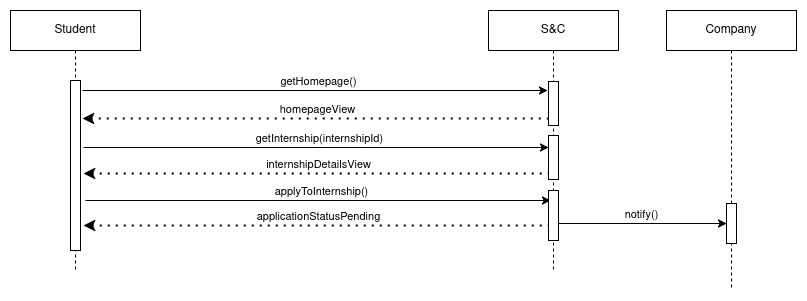

The diagram above was exported from draw.io. Its source (the exported page's mxGraphModel, read from the mxfile embedded in the PNG):
<mxGraphModel dx="2284" dy="790" grid="1" gridSize="10" guides="1" tooltips="1" connect="1" arrows="1" fold="1" page="1" pageScale="1" pageWidth="850" pageHeight="1100" math="0" shadow="0">
  <root>
    <mxCell id="0" />
    <mxCell id="1" parent="0" />
    <mxCell id="fqrA-KaP4pum2hSDkK1T-19" value="" style="endArrow=classic;html=1;rounded=0;" parent="1" edge="1">
      <mxGeometry width="50" height="50" relative="1" as="geometry">
        <mxPoint x="-25" y="120" as="sourcePoint" />
        <mxPoint x="440" y="120" as="targetPoint" />
      </mxGeometry>
    </mxCell>
    <mxCell id="fqrA-KaP4pum2hSDkK1T-20" value="getHomepage()" style="edgeLabel;html=1;align=center;verticalAlign=middle;resizable=0;points=[];" parent="fqrA-KaP4pum2hSDkK1T-19" connectable="0" vertex="1">
      <mxGeometry x="-0.1355" y="2" relative="1" as="geometry">
        <mxPoint x="34" y="-8" as="offset" />
      </mxGeometry>
    </mxCell>
    <mxCell id="fqrA-KaP4pum2hSDkK1T-21" value="" style="endArrow=none;dashed=1;html=1;dashPattern=1 3;strokeWidth=2;rounded=0;endFill=0;startArrow=classic;startFill=1;" parent="1" edge="1">
      <mxGeometry width="50" height="50" relative="1" as="geometry">
        <mxPoint x="-25" y="148" as="sourcePoint" />
        <mxPoint x="441" y="148" as="targetPoint" />
      </mxGeometry>
    </mxCell>
    <mxCell id="fqrA-KaP4pum2hSDkK1T-22" value="homepageView" style="edgeLabel;html=1;align=center;verticalAlign=middle;resizable=0;points=[];" parent="fqrA-KaP4pum2hSDkK1T-21" connectable="0" vertex="1">
      <mxGeometry x="0.0043" relative="1" as="geometry">
        <mxPoint y="-10" as="offset" />
      </mxGeometry>
    </mxCell>
    <mxCell id="fqrA-KaP4pum2hSDkK1T-23" value="" style="endArrow=classic;html=1;rounded=0;" parent="1" edge="1">
      <mxGeometry width="50" height="50" relative="1" as="geometry">
        <mxPoint x="-24" y="177" as="sourcePoint" />
        <mxPoint x="441" y="177" as="targetPoint" />
      </mxGeometry>
    </mxCell>
    <mxCell id="fqrA-KaP4pum2hSDkK1T-24" value="getInternship(internshipId)" style="edgeLabel;html=1;align=center;verticalAlign=middle;resizable=0;points=[];" parent="fqrA-KaP4pum2hSDkK1T-23" connectable="0" vertex="1">
      <mxGeometry x="-0.1355" y="2" relative="1" as="geometry">
        <mxPoint x="34" y="-8" as="offset" />
      </mxGeometry>
    </mxCell>
    <mxCell id="fqrA-KaP4pum2hSDkK1T-25" value="" style="endArrow=none;dashed=1;html=1;dashPattern=1 3;strokeWidth=2;rounded=0;endFill=0;startArrow=classic;startFill=1;" parent="1" edge="1">
      <mxGeometry width="50" height="50" relative="1" as="geometry">
        <mxPoint x="-24" y="203" as="sourcePoint" />
        <mxPoint x="442" y="203" as="targetPoint" />
      </mxGeometry>
    </mxCell>
    <mxCell id="fqrA-KaP4pum2hSDkK1T-26" value="internshipDetailsView" style="edgeLabel;html=1;align=center;verticalAlign=middle;resizable=0;points=[];" parent="fqrA-KaP4pum2hSDkK1T-25" connectable="0" vertex="1">
      <mxGeometry x="0.0043" relative="1" as="geometry">
        <mxPoint y="-10" as="offset" />
      </mxGeometry>
    </mxCell>
    <mxCell id="fqrA-KaP4pum2hSDkK1T-27" value="" style="endArrow=classic;html=1;rounded=0;" parent="1" edge="1">
      <mxGeometry width="50" height="50" relative="1" as="geometry">
        <mxPoint x="-22" y="230" as="sourcePoint" />
        <mxPoint x="443" y="230" as="targetPoint" />
      </mxGeometry>
    </mxCell>
    <mxCell id="fqrA-KaP4pum2hSDkK1T-28" value="applyToInternship()" style="edgeLabel;html=1;align=center;verticalAlign=middle;resizable=0;points=[];" parent="fqrA-KaP4pum2hSDkK1T-27" connectable="0" vertex="1">
      <mxGeometry x="-0.1355" y="2" relative="1" as="geometry">
        <mxPoint x="34" y="-8" as="offset" />
      </mxGeometry>
    </mxCell>
    <mxCell id="fqrA-KaP4pum2hSDkK1T-29" value="" style="endArrow=none;dashed=1;html=1;dashPattern=1 3;strokeWidth=2;rounded=0;endFill=0;startArrow=classic;startFill=1;" parent="1" edge="1">
      <mxGeometry width="50" height="50" relative="1" as="geometry">
        <mxPoint x="-24" y="255" as="sourcePoint" />
        <mxPoint x="442" y="255" as="targetPoint" />
      </mxGeometry>
    </mxCell>
    <mxCell id="fqrA-KaP4pum2hSDkK1T-30" value="applicationStatusPending" style="edgeLabel;html=1;align=center;verticalAlign=middle;resizable=0;points=[];" parent="fqrA-KaP4pum2hSDkK1T-29" connectable="0" vertex="1">
      <mxGeometry x="0.0043" relative="1" as="geometry">
        <mxPoint y="-10" as="offset" />
      </mxGeometry>
    </mxCell>
    <mxCell id="fqrA-KaP4pum2hSDkK1T-36" value="&lt;div&gt;S&amp;amp;C&lt;/div&gt;" style="shape=umlLifeline;perimeter=lifelinePerimeter;whiteSpace=wrap;html=1;container=1;dropTarget=0;collapsible=0;recursiveResize=0;outlineConnect=0;portConstraint=eastwest;newEdgeStyle={&quot;curved&quot;:0,&quot;rounded&quot;:0};" parent="1" vertex="1">
      <mxGeometry x="381" y="40" width="130" height="260" as="geometry" />
    </mxCell>
    <mxCell id="fqrA-KaP4pum2hSDkK1T-37" value="" style="html=1;points=[[0,0,0,0,5],[0,1,0,0,-5],[1,0,0,0,5],[1,1,0,0,-5]];perimeter=orthogonalPerimeter;outlineConnect=0;targetShapes=umlLifeline;portConstraint=eastwest;newEdgeStyle={&quot;curved&quot;:0,&quot;rounded&quot;:0};" parent="fqrA-KaP4pum2hSDkK1T-36" vertex="1">
      <mxGeometry x="60" y="71" width="10" height="44" as="geometry" />
    </mxCell>
    <mxCell id="fqrA-KaP4pum2hSDkK1T-38" value="" style="html=1;points=[[0,0,0,0,5],[0,1,0,0,-5],[1,0,0,0,5],[1,1,0,0,-5]];perimeter=orthogonalPerimeter;outlineConnect=0;targetShapes=umlLifeline;portConstraint=eastwest;newEdgeStyle={&quot;curved&quot;:0,&quot;rounded&quot;:0};" parent="fqrA-KaP4pum2hSDkK1T-36" vertex="1">
      <mxGeometry x="60" y="125" width="10" height="44" as="geometry" />
    </mxCell>
    <mxCell id="fqrA-KaP4pum2hSDkK1T-39" value="" style="html=1;points=[[0,0,0,0,5],[0,1,0,0,-5],[1,0,0,0,5],[1,1,0,0,-5]];perimeter=orthogonalPerimeter;outlineConnect=0;targetShapes=umlLifeline;portConstraint=eastwest;newEdgeStyle={&quot;curved&quot;:0,&quot;rounded&quot;:0};" parent="fqrA-KaP4pum2hSDkK1T-36" vertex="1">
      <mxGeometry x="60" y="180" width="10" height="50" as="geometry" />
    </mxCell>
    <mxCell id="fqrA-KaP4pum2hSDkK1T-40" value="Student" style="shape=umlLifeline;perimeter=lifelinePerimeter;whiteSpace=wrap;html=1;container=1;dropTarget=0;collapsible=0;recursiveResize=0;outlineConnect=0;portConstraint=eastwest;newEdgeStyle={&quot;curved&quot;:0,&quot;rounded&quot;:0};" parent="1" vertex="1">
      <mxGeometry x="-97" y="40" width="130" height="260" as="geometry" />
    </mxCell>
    <mxCell id="fqrA-KaP4pum2hSDkK1T-41" value="" style="html=1;points=[[0,0,0,0,5],[0,1,0,0,-5],[1,0,0,0,5],[1,1,0,0,-5]];perimeter=orthogonalPerimeter;outlineConnect=0;targetShapes=umlLifeline;portConstraint=eastwest;newEdgeStyle={&quot;curved&quot;:0,&quot;rounded&quot;:0};" parent="fqrA-KaP4pum2hSDkK1T-40" vertex="1">
      <mxGeometry x="60" y="70" width="10" height="170" as="geometry" />
    </mxCell>
    <mxCell id="Khf_9WqcHM39qx0UqKof-1" value="" style="endArrow=classic;html=1;rounded=0;" edge="1" parent="1">
      <mxGeometry width="50" height="50" relative="1" as="geometry">
        <mxPoint x="451" y="253" as="sourcePoint" />
        <mxPoint x="619" y="253" as="targetPoint" />
      </mxGeometry>
    </mxCell>
    <mxCell id="Khf_9WqcHM39qx0UqKof-2" value="notify()" style="edgeLabel;html=1;align=center;verticalAlign=middle;resizable=0;points=[];" connectable="0" vertex="1" parent="Khf_9WqcHM39qx0UqKof-1">
      <mxGeometry x="-0.1355" y="2" relative="1" as="geometry">
        <mxPoint x="9" y="-8" as="offset" />
      </mxGeometry>
    </mxCell>
    <mxCell id="Khf_9WqcHM39qx0UqKof-5" value="Company" style="shape=umlLifeline;perimeter=lifelinePerimeter;whiteSpace=wrap;html=1;container=1;dropTarget=0;collapsible=0;recursiveResize=0;outlineConnect=0;portConstraint=eastwest;newEdgeStyle={&quot;curved&quot;:0,&quot;rounded&quot;:0};" vertex="1" parent="1">
      <mxGeometry x="559" y="40" width="130" height="280" as="geometry" />
    </mxCell>
    <mxCell id="Khf_9WqcHM39qx0UqKof-6" value="" style="html=1;points=[[0,0,0,0,5],[0,1,0,0,-5],[1,0,0,0,5],[1,1,0,0,-5]];perimeter=orthogonalPerimeter;outlineConnect=0;targetShapes=umlLifeline;portConstraint=eastwest;newEdgeStyle={&quot;curved&quot;:0,&quot;rounded&quot;:0};" vertex="1" parent="Khf_9WqcHM39qx0UqKof-5">
      <mxGeometry x="60" y="193" width="10" height="40" as="geometry" />
    </mxCell>
  </root>
</mxGraphModel>